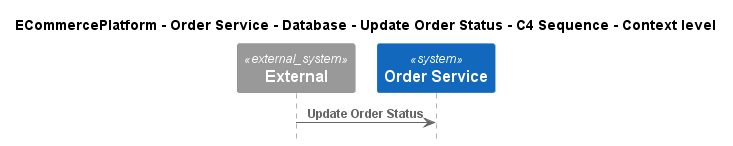

The diagram above was rendered by PlantUML. Its source (embedded in the PNG):
@startuml
!pragma layout smetana
!include ..\..\..\..\..\..\..\.c4s\C4_Sequence.puml

title ECommercePlatform - Order Service - Database - Update Order Status - C4 Sequence - Context level

System_Ext(C4InterFlow.SoftwareSystems.ExternalSystem, "External", "")
System(ECommercePlatform.SoftwareSystems.OrderService, "Order Service", "")

Rel(C4InterFlow.SoftwareSystems.ExternalSystem, ECommercePlatform.SoftwareSystems.OrderService, "Update Order Status")


@enduml